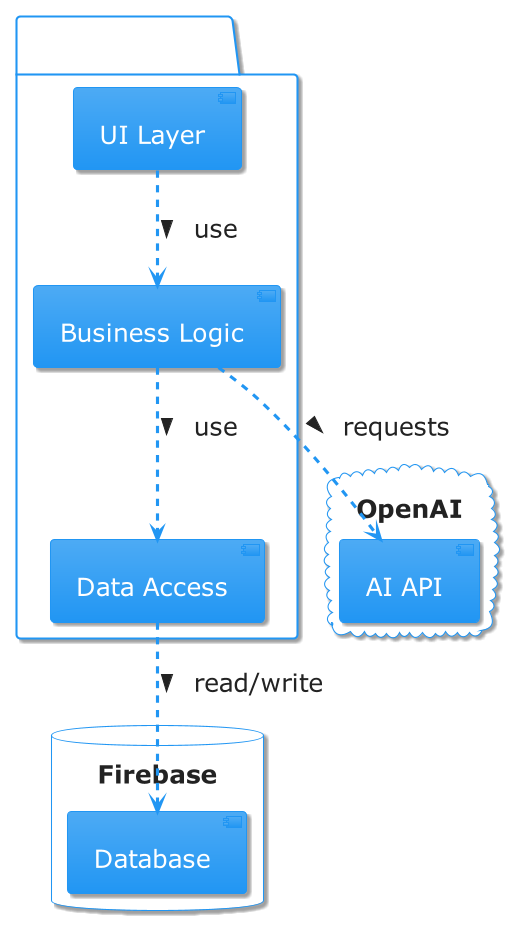

The diagram above was rendered by PlantUML. Its source (embedded in the PNG):
@startuml
!theme materia
'Define the skinparam for the font size
skinparam defaultFontSize 24

package "Webtoon App" {
  [UI Layer] as UI
  [Business Logic] as BL
  [Data Access] as DA
}

database "Firebase" {
  [Database]
}

cloud "OpenAI" {
  [AI API] 
}

UI ..> BL : use >
BL ..> DA : use >
DA ..> [Database] : read/write >
BL ..> [AI API] : requests >
@enduml